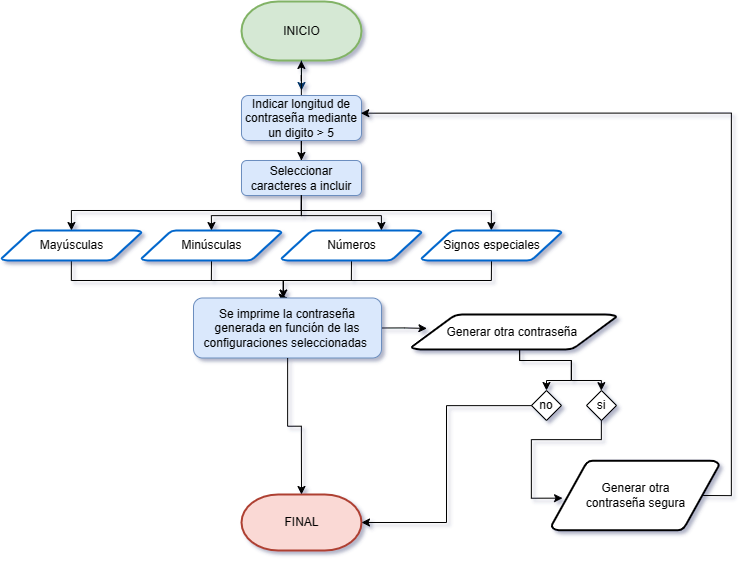

The diagram above was exported from draw.io. Its source (the exported page's mxGraphModel, read from the mxfile embedded in the PNG):
<mxGraphModel dx="2977" dy="1626" grid="0" gridSize="10" guides="1" tooltips="1" connect="1" arrows="1" fold="1" page="1" pageScale="1" pageWidth="1169" pageHeight="827" background="#ffffff" math="0" shadow="1">
  <root>
    <mxCell id="0" />
    <mxCell id="1" parent="0" />
    <mxCell id="2" value="INICIO" style="shape=mxgraph.flowchart.terminator;strokeWidth=2;gradientDirection=north;fontStyle=0;html=1;fillColor=#d5e8d4;strokeColor=#82b366;" parent="1" vertex="1">
      <mxGeometry x="460" y="125" width="120" height="59" as="geometry" />
    </mxCell>
    <mxCell id="7" style="fontStyle=1;strokeColor=#003366;strokeWidth=1;html=1;" parent="1" source="2" edge="1">
      <mxGeometry relative="1" as="geometry">
        <mxPoint x="520" y="214" as="targetPoint" />
      </mxGeometry>
    </mxCell>
    <mxCell id="40" value="FINAL" style="shape=mxgraph.flowchart.terminator;strokeWidth=2;gradientDirection=north;fontStyle=0;html=1;fillColor=#fad9d5;strokeColor=#ae4132;" parent="1" vertex="1">
      <mxGeometry x="460" y="618" width="120" height="56" as="geometry" />
    </mxCell>
    <mxCell id="MWqtVA7qyGDBufDZPnl7-60" value="" style="edgeStyle=orthogonalEdgeStyle;rounded=0;orthogonalLoop=1;jettySize=auto;html=1;" parent="1" source="MWqtVA7qyGDBufDZPnl7-59" target="2" edge="1">
      <mxGeometry relative="1" as="geometry" />
    </mxCell>
    <mxCell id="MWqtVA7qyGDBufDZPnl7-65" style="edgeStyle=orthogonalEdgeStyle;rounded=0;orthogonalLoop=1;jettySize=auto;html=1;entryX=0.5;entryY=0;entryDx=0;entryDy=0;" parent="1" source="MWqtVA7qyGDBufDZPnl7-59" target="MWqtVA7qyGDBufDZPnl7-62" edge="1">
      <mxGeometry relative="1" as="geometry" />
    </mxCell>
    <mxCell id="MWqtVA7qyGDBufDZPnl7-59" value="Indicar longitud de contraseña mediante un digito &amp;gt; 5" style="rounded=1;whiteSpace=wrap;html=1;fillColor=#dae8fc;strokeColor=#6c8ebf;" parent="1" vertex="1">
      <mxGeometry x="460" y="219" width="120" height="45" as="geometry" />
    </mxCell>
    <mxCell id="pFTC3BA249X3GOCBUzTT-65" style="edgeStyle=orthogonalEdgeStyle;rounded=0;orthogonalLoop=1;jettySize=auto;html=1;" parent="1" source="MWqtVA7qyGDBufDZPnl7-62" target="pFTC3BA249X3GOCBUzTT-60" edge="1">
      <mxGeometry relative="1" as="geometry">
        <Array as="points">
          <mxPoint x="520" y="334" />
          <mxPoint x="710" y="334" />
        </Array>
      </mxGeometry>
    </mxCell>
    <mxCell id="MWqtVA7qyGDBufDZPnl7-62" value="Seleccionar caracteres a incluir" style="rounded=1;whiteSpace=wrap;html=1;fillColor=#dae8fc;strokeColor=#6c8ebf;" parent="1" vertex="1">
      <mxGeometry x="460" y="284" width="120" height="35" as="geometry" />
    </mxCell>
    <mxCell id="pFTC3BA249X3GOCBUzTT-87" style="edgeStyle=orthogonalEdgeStyle;rounded=0;orthogonalLoop=1;jettySize=auto;html=1;entryX=0.5;entryY=0;entryDx=0;entryDy=0;" parent="1" source="pFTC3BA249X3GOCBUzTT-55" target="pFTC3BA249X3GOCBUzTT-71" edge="1">
      <mxGeometry relative="1" as="geometry">
        <Array as="points">
          <mxPoint x="290" y="404" />
          <mxPoint x="502" y="404" />
        </Array>
      </mxGeometry>
    </mxCell>
    <mxCell id="pFTC3BA249X3GOCBUzTT-55" value="Mayúsculas" style="shape=mxgraph.flowchart.data;strokeWidth=2;gradientColor=none;gradientDirection=north;fontStyle=0;html=1;container=1;strokeColor=#0066CC;" parent="1" vertex="1">
      <mxGeometry x="220" y="354" width="140" height="30" as="geometry" />
    </mxCell>
    <mxCell id="pFTC3BA249X3GOCBUzTT-77" style="edgeStyle=orthogonalEdgeStyle;rounded=0;orthogonalLoop=1;jettySize=auto;html=1;entryX=0.5;entryY=0;entryDx=0;entryDy=0;" parent="1" source="pFTC3BA249X3GOCBUzTT-57" target="pFTC3BA249X3GOCBUzTT-74" edge="1">
      <mxGeometry relative="1" as="geometry">
        <mxPoint x="790" y="514" as="targetPoint" />
        <Array as="points">
          <mxPoint x="738" y="484" />
          <mxPoint x="790" y="484" />
          <mxPoint x="790" y="504" />
          <mxPoint x="765" y="504" />
        </Array>
      </mxGeometry>
    </mxCell>
    <mxCell id="pFTC3BA249X3GOCBUzTT-80" style="edgeStyle=orthogonalEdgeStyle;rounded=0;orthogonalLoop=1;jettySize=auto;html=1;exitX=0.5;exitY=1;exitDx=0;exitDy=0;exitPerimeter=0;" parent="1" source="pFTC3BA249X3GOCBUzTT-57" target="pFTC3BA249X3GOCBUzTT-75" edge="1">
      <mxGeometry relative="1" as="geometry">
        <Array as="points">
          <mxPoint x="738" y="484" />
          <mxPoint x="790" y="484" />
          <mxPoint x="790" y="504" />
          <mxPoint x="820" y="504" />
        </Array>
      </mxGeometry>
    </mxCell>
    <mxCell id="pFTC3BA249X3GOCBUzTT-57" value="Generar otra contraseña&amp;nbsp;" style="shape=mxgraph.flowchart.data;strokeWidth=2;gradientColor=none;gradientDirection=north;fontStyle=0;html=1;container=1;" parent="1" vertex="1">
      <mxGeometry x="630" y="438" width="205" height="35" as="geometry" />
    </mxCell>
    <mxCell id="pFTC3BA249X3GOCBUzTT-96" style="edgeStyle=orthogonalEdgeStyle;rounded=0;orthogonalLoop=1;jettySize=auto;html=1;exitX=1;exitY=0.5;exitDx=0;exitDy=0;entryX=0.124;entryY=0.41;entryDx=0;entryDy=0;entryPerimeter=0;" parent="pFTC3BA249X3GOCBUzTT-57" source="pFTC3BA249X3GOCBUzTT-71" edge="1">
      <mxGeometry relative="1" as="geometry">
        <mxPoint x="-40" y="13.050000000000011" as="sourcePoint" />
        <mxPoint x="15.420000000000073" y="13.900000000000034" as="targetPoint" />
      </mxGeometry>
    </mxCell>
    <mxCell id="pFTC3BA249X3GOCBUzTT-91" style="edgeStyle=orthogonalEdgeStyle;rounded=0;orthogonalLoop=1;jettySize=auto;html=1;exitX=0.5;exitY=1;exitDx=0;exitDy=0;exitPerimeter=0;entryX=0.5;entryY=0;entryDx=0;entryDy=0;" parent="1" source="pFTC3BA249X3GOCBUzTT-58" target="pFTC3BA249X3GOCBUzTT-71" edge="1">
      <mxGeometry relative="1" as="geometry">
        <Array as="points">
          <mxPoint x="430" y="404" />
          <mxPoint x="502" y="404" />
        </Array>
      </mxGeometry>
    </mxCell>
    <mxCell id="pFTC3BA249X3GOCBUzTT-58" value="Minúsculas" style="shape=mxgraph.flowchart.data;strokeWidth=2;gradientColor=none;gradientDirection=north;fontStyle=0;html=1;container=1;strokeColor=#0066CC;" parent="1" vertex="1">
      <mxGeometry x="360" y="354" width="140" height="30" as="geometry" />
    </mxCell>
    <mxCell id="pFTC3BA249X3GOCBUzTT-92" style="edgeStyle=orthogonalEdgeStyle;rounded=0;orthogonalLoop=1;jettySize=auto;html=1;exitX=0.5;exitY=1;exitDx=0;exitDy=0;exitPerimeter=0;entryX=0.5;entryY=0;entryDx=0;entryDy=0;" parent="1" source="pFTC3BA249X3GOCBUzTT-59" target="pFTC3BA249X3GOCBUzTT-71" edge="1">
      <mxGeometry relative="1" as="geometry">
        <Array as="points">
          <mxPoint x="570" y="404" />
          <mxPoint x="502" y="404" />
        </Array>
      </mxGeometry>
    </mxCell>
    <mxCell id="pFTC3BA249X3GOCBUzTT-59" value="Números" style="shape=mxgraph.flowchart.data;strokeWidth=2;gradientColor=none;gradientDirection=north;fontStyle=0;html=1;container=1;strokeColor=#0066CC;" parent="1" vertex="1">
      <mxGeometry x="500" y="354" width="140" height="30" as="geometry" />
    </mxCell>
    <mxCell id="pFTC3BA249X3GOCBUzTT-88" style="edgeStyle=orthogonalEdgeStyle;rounded=0;orthogonalLoop=1;jettySize=auto;html=1;exitX=0.5;exitY=1;exitDx=0;exitDy=0;exitPerimeter=0;" parent="1" source="pFTC3BA249X3GOCBUzTT-60" target="pFTC3BA249X3GOCBUzTT-71" edge="1">
      <mxGeometry relative="1" as="geometry">
        <Array as="points">
          <mxPoint x="710" y="404" />
          <mxPoint x="502" y="404" />
        </Array>
      </mxGeometry>
    </mxCell>
    <mxCell id="pFTC3BA249X3GOCBUzTT-60" value="Signos especiales" style="shape=mxgraph.flowchart.data;strokeWidth=2;gradientColor=none;gradientDirection=north;fontStyle=0;html=1;container=1;strokeColor=#0066CC;" parent="1" vertex="1">
      <mxGeometry x="640" y="354" width="140" height="30" as="geometry" />
    </mxCell>
    <mxCell id="pFTC3BA249X3GOCBUzTT-64" style="edgeStyle=orthogonalEdgeStyle;rounded=0;orthogonalLoop=1;jettySize=auto;html=1;exitX=0.5;exitY=1;exitDx=0;exitDy=0;entryX=0.5;entryY=0;entryDx=0;entryDy=0;entryPerimeter=0;" parent="1" source="MWqtVA7qyGDBufDZPnl7-62" target="pFTC3BA249X3GOCBUzTT-55" edge="1">
      <mxGeometry relative="1" as="geometry">
        <Array as="points">
          <mxPoint x="520" y="334" />
          <mxPoint x="290" y="334" />
        </Array>
      </mxGeometry>
    </mxCell>
    <mxCell id="pFTC3BA249X3GOCBUzTT-68" style="edgeStyle=orthogonalEdgeStyle;rounded=0;orthogonalLoop=1;jettySize=auto;html=1;entryX=0.5;entryY=0;entryDx=0;entryDy=0;entryPerimeter=0;" parent="1" source="MWqtVA7qyGDBufDZPnl7-62" target="pFTC3BA249X3GOCBUzTT-58" edge="1">
      <mxGeometry relative="1" as="geometry">
        <Array as="points">
          <mxPoint x="520" y="339" />
          <mxPoint x="430" y="339" />
        </Array>
      </mxGeometry>
    </mxCell>
    <mxCell id="pFTC3BA249X3GOCBUzTT-70" style="edgeStyle=orthogonalEdgeStyle;rounded=0;orthogonalLoop=1;jettySize=auto;html=1;entryX=0.714;entryY=0;entryDx=0;entryDy=0;entryPerimeter=0;" parent="1" source="MWqtVA7qyGDBufDZPnl7-62" target="pFTC3BA249X3GOCBUzTT-59" edge="1">
      <mxGeometry relative="1" as="geometry" />
    </mxCell>
    <mxCell id="pFTC3BA249X3GOCBUzTT-71" value="Se imprime la contraseña generada en función de las configuraciones seleccionadas&amp;nbsp;" style="rounded=1;whiteSpace=wrap;html=1;fillColor=#dae8fc;strokeColor=#6c8ebf;" parent="1" vertex="1">
      <mxGeometry x="412" y="421.5" width="188" height="60" as="geometry" />
    </mxCell>
    <mxCell id="pFTC3BA249X3GOCBUzTT-74" value="no" style="rhombus;whiteSpace=wrap;html=1;" parent="1" vertex="1">
      <mxGeometry x="750" y="514" width="30" height="30" as="geometry" />
    </mxCell>
    <mxCell id="pFTC3BA249X3GOCBUzTT-75" value="si" style="rhombus;whiteSpace=wrap;html=1;" parent="1" vertex="1">
      <mxGeometry x="805" y="514" width="30" height="30" as="geometry" />
    </mxCell>
    <mxCell id="pFTC3BA249X3GOCBUzTT-82" value="Generar otra &lt;br&gt;contraseña segura" style="shape=mxgraph.flowchart.data;strokeWidth=2;gradientColor=none;gradientDirection=north;fontStyle=0;html=1;container=1;" parent="1" vertex="1">
      <mxGeometry x="770" y="584" width="167.5" height="70" as="geometry" />
    </mxCell>
    <mxCell id="pFTC3BA249X3GOCBUzTT-83" style="edgeStyle=orthogonalEdgeStyle;rounded=0;orthogonalLoop=1;jettySize=auto;html=1;entryX=0.066;entryY=0.538;entryDx=0;entryDy=0;entryPerimeter=0;" parent="1" source="pFTC3BA249X3GOCBUzTT-75" target="pFTC3BA249X3GOCBUzTT-82" edge="1">
      <mxGeometry relative="1" as="geometry">
        <Array as="points">
          <mxPoint x="820" y="563" />
          <mxPoint x="750" y="563" />
          <mxPoint x="750" y="622" />
        </Array>
      </mxGeometry>
    </mxCell>
    <mxCell id="pFTC3BA249X3GOCBUzTT-85" style="edgeStyle=orthogonalEdgeStyle;rounded=0;orthogonalLoop=1;jettySize=auto;html=1;exitX=0.905;exitY=0.5;exitDx=0;exitDy=0;exitPerimeter=0;entryX=0.994;entryY=0.393;entryDx=0;entryDy=0;entryPerimeter=0;" parent="1" source="pFTC3BA249X3GOCBUzTT-82" target="MWqtVA7qyGDBufDZPnl7-59" edge="1">
      <mxGeometry relative="1" as="geometry">
        <Array as="points">
          <mxPoint x="950" y="619" />
          <mxPoint x="950" y="237" />
        </Array>
      </mxGeometry>
    </mxCell>
    <mxCell id="pFTC3BA249X3GOCBUzTT-99" style="edgeStyle=orthogonalEdgeStyle;rounded=0;orthogonalLoop=1;jettySize=auto;html=1;entryX=1;entryY=0.5;entryDx=0;entryDy=0;entryPerimeter=0;" parent="1" source="pFTC3BA249X3GOCBUzTT-74" target="40" edge="1">
      <mxGeometry relative="1" as="geometry" />
    </mxCell>
    <mxCell id="OigsiH4uVxuwM1WKfGuJ-45" style="edgeStyle=orthogonalEdgeStyle;rounded=0;orthogonalLoop=1;jettySize=auto;html=1;entryX=0.5;entryY=0;entryDx=0;entryDy=0;entryPerimeter=0;" edge="1" parent="1" source="pFTC3BA249X3GOCBUzTT-71" target="40">
      <mxGeometry relative="1" as="geometry" />
    </mxCell>
  </root>
</mxGraphModel>